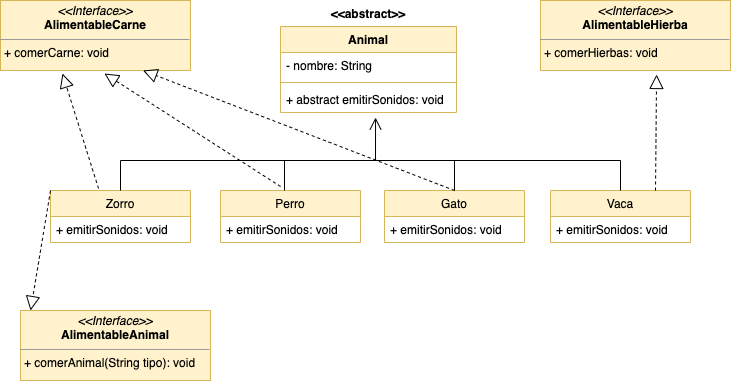

The diagram above was exported from draw.io. Its source (the exported page's mxGraphModel, read from the mxfile embedded in the PNG):
<mxGraphModel dx="1450" dy="658" grid="1" gridSize="10" guides="1" tooltips="1" connect="1" arrows="1" fold="1" page="1" pageScale="1" pageWidth="827" pageHeight="1169" math="0" shadow="0">
  <root>
    <mxCell id="0" />
    <mxCell id="1" parent="0" />
    <mxCell id="BwGLmYpUDZ37CkNgEs-T-5" value="&lt;&lt;abstract&gt;&gt;" style="text;align=center;fontStyle=1;verticalAlign=middle;spacingLeft=3;spacingRight=3;strokeColor=none;rotatable=0;points=[[0,0.5],[1,0.5]];portConstraint=eastwest;" vertex="1" parent="1">
      <mxGeometry x="388" y="50" width="80" height="26" as="geometry" />
    </mxCell>
    <mxCell id="BwGLmYpUDZ37CkNgEs-T-18" value="Animal" style="swimlane;fontStyle=1;align=center;verticalAlign=top;childLayout=stackLayout;horizontal=1;startSize=26;horizontalStack=0;resizeParent=1;resizeParentMax=0;resizeLast=0;collapsible=1;marginBottom=0;fillColor=#fff2cc;strokeColor=#d6b656;" vertex="1" parent="1">
      <mxGeometry x="340" y="76" width="176" height="86" as="geometry" />
    </mxCell>
    <mxCell id="BwGLmYpUDZ37CkNgEs-T-19" value="- nombre: String" style="text;strokeColor=none;fillColor=none;align=left;verticalAlign=top;spacingLeft=4;spacingRight=4;overflow=hidden;rotatable=0;points=[[0,0.5],[1,0.5]];portConstraint=eastwest;" vertex="1" parent="BwGLmYpUDZ37CkNgEs-T-18">
      <mxGeometry y="26" width="176" height="26" as="geometry" />
    </mxCell>
    <mxCell id="BwGLmYpUDZ37CkNgEs-T-20" value="" style="line;strokeWidth=1;fillColor=none;align=left;verticalAlign=middle;spacingTop=-1;spacingLeft=3;spacingRight=3;rotatable=0;labelPosition=right;points=[];portConstraint=eastwest;strokeColor=inherit;" vertex="1" parent="BwGLmYpUDZ37CkNgEs-T-18">
      <mxGeometry y="52" width="176" height="8" as="geometry" />
    </mxCell>
    <mxCell id="BwGLmYpUDZ37CkNgEs-T-21" value="+ abstract emitirSonidos: void" style="text;strokeColor=none;fillColor=none;align=left;verticalAlign=top;spacingLeft=4;spacingRight=4;overflow=hidden;rotatable=0;points=[[0,0.5],[1,0.5]];portConstraint=eastwest;" vertex="1" parent="BwGLmYpUDZ37CkNgEs-T-18">
      <mxGeometry y="60" width="176" height="26" as="geometry" />
    </mxCell>
    <mxCell id="BwGLmYpUDZ37CkNgEs-T-22" value="Perro" style="swimlane;fontStyle=0;childLayout=stackLayout;horizontal=1;startSize=26;fillColor=#fff2cc;horizontalStack=0;resizeParent=1;resizeParentMax=0;resizeLast=0;collapsible=1;marginBottom=0;strokeColor=#d6b656;" vertex="1" parent="1">
      <mxGeometry x="280" y="240" width="140" height="52" as="geometry" />
    </mxCell>
    <mxCell id="BwGLmYpUDZ37CkNgEs-T-23" value="+ emitirSonidos: void" style="text;strokeColor=none;fillColor=none;align=left;verticalAlign=top;spacingLeft=4;spacingRight=4;overflow=hidden;rotatable=0;points=[[0,0.5],[1,0.5]];portConstraint=eastwest;" vertex="1" parent="BwGLmYpUDZ37CkNgEs-T-22">
      <mxGeometry y="26" width="140" height="26" as="geometry" />
    </mxCell>
    <mxCell id="BwGLmYpUDZ37CkNgEs-T-26" value="Gato" style="swimlane;fontStyle=0;childLayout=stackLayout;horizontal=1;startSize=26;fillColor=#fff2cc;horizontalStack=0;resizeParent=1;resizeParentMax=0;resizeLast=0;collapsible=1;marginBottom=0;strokeColor=#d6b656;" vertex="1" parent="1">
      <mxGeometry x="444" y="240" width="140" height="52" as="geometry" />
    </mxCell>
    <mxCell id="BwGLmYpUDZ37CkNgEs-T-27" value="+ emitirSonidos: void" style="text;strokeColor=none;fillColor=none;align=left;verticalAlign=top;spacingLeft=4;spacingRight=4;overflow=hidden;rotatable=0;points=[[0,0.5],[1,0.5]];portConstraint=eastwest;" vertex="1" parent="BwGLmYpUDZ37CkNgEs-T-26">
      <mxGeometry y="26" width="140" height="26" as="geometry" />
    </mxCell>
    <mxCell id="BwGLmYpUDZ37CkNgEs-T-29" value="Vaca" style="swimlane;fontStyle=0;childLayout=stackLayout;horizontal=1;startSize=26;fillColor=#fff2cc;horizontalStack=0;resizeParent=1;resizeParentMax=0;resizeLast=0;collapsible=1;marginBottom=0;strokeColor=#d6b656;" vertex="1" parent="1">
      <mxGeometry x="610" y="240" width="140" height="52" as="geometry" />
    </mxCell>
    <mxCell id="BwGLmYpUDZ37CkNgEs-T-30" value="+ emitirSonidos: void" style="text;strokeColor=none;fillColor=none;align=left;verticalAlign=top;spacingLeft=4;spacingRight=4;overflow=hidden;rotatable=0;points=[[0,0.5],[1,0.5]];portConstraint=eastwest;" vertex="1" parent="BwGLmYpUDZ37CkNgEs-T-29">
      <mxGeometry y="26" width="140" height="26" as="geometry" />
    </mxCell>
    <mxCell id="BwGLmYpUDZ37CkNgEs-T-31" value="" style="endArrow=none;endFill=0;endSize=10;html=1;rounded=0;exitX=0.5;exitY=0;exitDx=0;exitDy=0;" edge="1" parent="1" source="BwGLmYpUDZ37CkNgEs-T-26">
      <mxGeometry width="160" relative="1" as="geometry">
        <mxPoint x="330" y="150" as="sourcePoint" />
        <mxPoint x="514" y="210" as="targetPoint" />
      </mxGeometry>
    </mxCell>
    <mxCell id="BwGLmYpUDZ37CkNgEs-T-32" value="" style="endArrow=none;endFill=0;endSize=12;html=1;rounded=0;exitX=0.457;exitY=0;exitDx=0;exitDy=0;exitPerimeter=0;entryX=0.5;entryY=0;entryDx=0;entryDy=0;" edge="1" parent="1" source="BwGLmYpUDZ37CkNgEs-T-22" target="BwGLmYpUDZ37CkNgEs-T-29">
      <mxGeometry width="160" relative="1" as="geometry">
        <mxPoint x="330" y="150" as="sourcePoint" />
        <mxPoint x="410" y="210" as="targetPoint" />
        <Array as="points">
          <mxPoint x="344" y="210" />
          <mxPoint x="680" y="210" />
        </Array>
      </mxGeometry>
    </mxCell>
    <mxCell id="BwGLmYpUDZ37CkNgEs-T-33" value="&lt;p style=&quot;margin:0px;margin-top:4px;text-align:center;&quot;&gt;&lt;i&gt;&amp;lt;&amp;lt;Interface&amp;gt;&amp;gt;&lt;/i&gt;&lt;br&gt;&lt;b&gt;AlimentableCarne&lt;/b&gt;&lt;/p&gt;&lt;hr size=&quot;1&quot;&gt;&lt;p style=&quot;margin:0px;margin-left:4px;&quot;&gt;&lt;/p&gt;&lt;p style=&quot;margin:0px;margin-left:4px;&quot;&gt;+ comerCarne: void&lt;br&gt;&lt;/p&gt;" style="verticalAlign=top;align=left;overflow=fill;fontSize=12;fontFamily=Helvetica;html=1;fillColor=#fff2cc;strokeColor=#d6b656;" vertex="1" parent="1">
      <mxGeometry x="60" y="50" width="190" height="70" as="geometry" />
    </mxCell>
    <mxCell id="BwGLmYpUDZ37CkNgEs-T-34" value="&lt;p style=&quot;margin:0px;margin-top:4px;text-align:center;&quot;&gt;&lt;i&gt;&amp;lt;&amp;lt;Interface&amp;gt;&amp;gt;&lt;/i&gt;&lt;br&gt;&lt;b&gt;AlimentableHierba&lt;/b&gt;&lt;/p&gt;&lt;hr size=&quot;1&quot;&gt;&lt;p style=&quot;margin:0px;margin-left:4px;&quot;&gt;&lt;/p&gt;&lt;p style=&quot;margin:0px;margin-left:4px;&quot;&gt;+ comerHierbas: void&lt;br&gt;&lt;/p&gt;" style="verticalAlign=top;align=left;overflow=fill;fontSize=12;fontFamily=Helvetica;html=1;fillColor=#fff2cc;strokeColor=#d6b656;" vertex="1" parent="1">
      <mxGeometry x="600" y="50" width="190" height="70" as="geometry" />
    </mxCell>
    <mxCell id="BwGLmYpUDZ37CkNgEs-T-35" value="Zorro" style="swimlane;fontStyle=0;childLayout=stackLayout;horizontal=1;startSize=26;fillColor=#fff2cc;horizontalStack=0;resizeParent=1;resizeParentMax=0;resizeLast=0;collapsible=1;marginBottom=0;strokeColor=#d6b656;" vertex="1" parent="1">
      <mxGeometry x="110" y="240" width="140" height="52" as="geometry" />
    </mxCell>
    <mxCell id="BwGLmYpUDZ37CkNgEs-T-36" value="+ emitirSonidos: void" style="text;strokeColor=none;fillColor=none;align=left;verticalAlign=top;spacingLeft=4;spacingRight=4;overflow=hidden;rotatable=0;points=[[0,0.5],[1,0.5]];portConstraint=eastwest;" vertex="1" parent="BwGLmYpUDZ37CkNgEs-T-35">
      <mxGeometry y="26" width="140" height="26" as="geometry" />
    </mxCell>
    <mxCell id="BwGLmYpUDZ37CkNgEs-T-37" value="" style="endArrow=none;endFill=0;endSize=12;html=1;rounded=0;exitX=0.5;exitY=0;exitDx=0;exitDy=0;" edge="1" parent="1" source="BwGLmYpUDZ37CkNgEs-T-35">
      <mxGeometry width="160" relative="1" as="geometry">
        <mxPoint x="330" y="150" as="sourcePoint" />
        <mxPoint x="350" y="210" as="targetPoint" />
        <Array as="points">
          <mxPoint x="180" y="210" />
        </Array>
      </mxGeometry>
    </mxCell>
    <mxCell id="BwGLmYpUDZ37CkNgEs-T-38" value="" style="endArrow=open;endFill=1;endSize=10;html=1;rounded=0;entryX=0.54;entryY=1.192;entryDx=0;entryDy=0;entryPerimeter=0;" edge="1" parent="1" target="BwGLmYpUDZ37CkNgEs-T-21">
      <mxGeometry width="160" relative="1" as="geometry">
        <mxPoint x="435" y="210" as="sourcePoint" />
        <mxPoint x="490" y="160" as="targetPoint" />
      </mxGeometry>
    </mxCell>
    <mxCell id="BwGLmYpUDZ37CkNgEs-T-39" value="" style="endArrow=block;dashed=1;endFill=0;endSize=12;html=1;rounded=0;exitX=0.343;exitY=-0.038;exitDx=0;exitDy=0;exitPerimeter=0;entryX=0.326;entryY=1.043;entryDx=0;entryDy=0;entryPerimeter=0;" edge="1" parent="1" source="BwGLmYpUDZ37CkNgEs-T-35" target="BwGLmYpUDZ37CkNgEs-T-33">
      <mxGeometry width="160" relative="1" as="geometry">
        <mxPoint x="330" y="160" as="sourcePoint" />
        <mxPoint x="490" y="160" as="targetPoint" />
      </mxGeometry>
    </mxCell>
    <mxCell id="BwGLmYpUDZ37CkNgEs-T-40" value="" style="endArrow=block;dashed=1;endFill=0;endSize=12;html=1;rounded=0;exitX=0.429;exitY=-0.077;exitDx=0;exitDy=0;exitPerimeter=0;entryX=0.547;entryY=1.043;entryDx=0;entryDy=0;entryPerimeter=0;" edge="1" parent="1" source="BwGLmYpUDZ37CkNgEs-T-22" target="BwGLmYpUDZ37CkNgEs-T-33">
      <mxGeometry width="160" relative="1" as="geometry">
        <mxPoint x="168.01999999999998" y="248.024" as="sourcePoint" />
        <mxPoint x="131.94000000000005" y="133.01" as="targetPoint" />
      </mxGeometry>
    </mxCell>
    <mxCell id="BwGLmYpUDZ37CkNgEs-T-41" value="" style="endArrow=block;dashed=1;endFill=0;endSize=12;html=1;rounded=0;exitX=0.5;exitY=0;exitDx=0;exitDy=0;entryX=0.75;entryY=1;entryDx=0;entryDy=0;" edge="1" parent="1" source="BwGLmYpUDZ37CkNgEs-T-26" target="BwGLmYpUDZ37CkNgEs-T-33">
      <mxGeometry width="160" relative="1" as="geometry">
        <mxPoint x="350.05999999999995" y="245.99599999999998" as="sourcePoint" />
        <mxPoint x="173.93000000000006" y="133.01" as="targetPoint" />
      </mxGeometry>
    </mxCell>
    <mxCell id="BwGLmYpUDZ37CkNgEs-T-42" value="" style="endArrow=block;dashed=1;endFill=0;endSize=12;html=1;rounded=0;exitX=0.75;exitY=0;exitDx=0;exitDy=0;entryX=0.611;entryY=1.057;entryDx=0;entryDy=0;entryPerimeter=0;" edge="1" parent="1" source="BwGLmYpUDZ37CkNgEs-T-29" target="BwGLmYpUDZ37CkNgEs-T-34">
      <mxGeometry width="160" relative="1" as="geometry">
        <mxPoint x="330" y="160" as="sourcePoint" />
        <mxPoint x="490" y="160" as="targetPoint" />
      </mxGeometry>
    </mxCell>
    <mxCell id="BwGLmYpUDZ37CkNgEs-T-43" value="&lt;p style=&quot;margin:0px;margin-top:4px;text-align:center;&quot;&gt;&lt;i&gt;&amp;lt;&amp;lt;Interface&amp;gt;&amp;gt;&lt;/i&gt;&lt;br&gt;&lt;b&gt;AlimentableAnimal&lt;/b&gt;&lt;/p&gt;&lt;hr size=&quot;1&quot;&gt;&lt;p style=&quot;margin:0px;margin-left:4px;&quot;&gt;&lt;/p&gt;&lt;p style=&quot;margin:0px;margin-left:4px;&quot;&gt;+ comerAnimal(String tipo): void&lt;br&gt;&lt;/p&gt;" style="verticalAlign=top;align=left;overflow=fill;fontSize=12;fontFamily=Helvetica;html=1;fillColor=#fff2cc;strokeColor=#d6b656;" vertex="1" parent="1">
      <mxGeometry x="80" y="360" width="190" height="70" as="geometry" />
    </mxCell>
    <mxCell id="BwGLmYpUDZ37CkNgEs-T-44" value="" style="endArrow=block;dashed=1;endFill=0;endSize=12;html=1;rounded=0;exitX=0;exitY=0;exitDx=0;exitDy=0;entryX=0.053;entryY=0;entryDx=0;entryDy=0;entryPerimeter=0;" edge="1" parent="1" source="BwGLmYpUDZ37CkNgEs-T-35" target="BwGLmYpUDZ37CkNgEs-T-43">
      <mxGeometry width="160" relative="1" as="geometry">
        <mxPoint x="168.01999999999998" y="248.024" as="sourcePoint" />
        <mxPoint x="131.94000000000005" y="133.01" as="targetPoint" />
      </mxGeometry>
    </mxCell>
  </root>
</mxGraphModel>